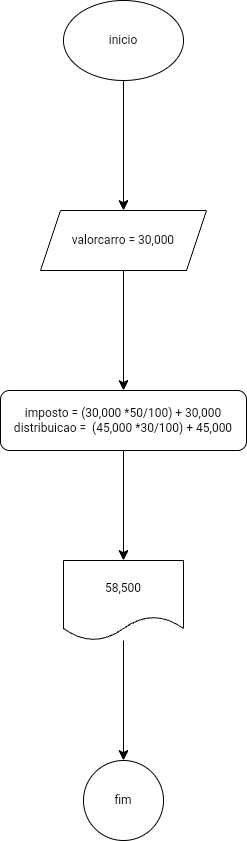

The diagram above was exported from draw.io. Its source (the exported page's mxGraphModel, read from the mxfile embedded in the PNG):
<mxGraphModel dx="1432" dy="620" grid="1" gridSize="10" guides="1" tooltips="1" connect="1" arrows="1" fold="1" page="1" pageScale="1" pageWidth="827" pageHeight="1169" math="0" shadow="0">
  <root>
    <mxCell id="0" />
    <mxCell id="1" parent="0" />
    <mxCell id="3dnr4gUNy6hkibnTp_Vn-5" value="" style="edgeStyle=none;curved=1;rounded=0;orthogonalLoop=1;jettySize=auto;html=1;fontSize=12;startSize=8;endSize=8;" edge="1" parent="1" source="3dnr4gUNy6hkibnTp_Vn-2" target="3dnr4gUNy6hkibnTp_Vn-4">
      <mxGeometry relative="1" as="geometry" />
    </mxCell>
    <mxCell id="3dnr4gUNy6hkibnTp_Vn-2" value="valorcarro = 30,000" style="shape=parallelogram;perimeter=parallelogramPerimeter;whiteSpace=wrap;html=1;fixedSize=1;" vertex="1" parent="1">
      <mxGeometry x="331" y="330" width="166" height="60" as="geometry" />
    </mxCell>
    <mxCell id="3dnr4gUNy6hkibnTp_Vn-3" value="" style="edgeStyle=none;curved=1;rounded=0;orthogonalLoop=1;jettySize=auto;html=1;fontSize=12;startSize=8;endSize=8;" edge="1" parent="1" source="3dnr4gUNy6hkibnTp_Vn-1" target="3dnr4gUNy6hkibnTp_Vn-2">
      <mxGeometry relative="1" as="geometry" />
    </mxCell>
    <mxCell id="3dnr4gUNy6hkibnTp_Vn-1" value="inicio" style="ellipse;whiteSpace=wrap;html=1;" vertex="1" parent="1">
      <mxGeometry x="354" y="120" width="120" height="80" as="geometry" />
    </mxCell>
    <mxCell id="3dnr4gUNy6hkibnTp_Vn-7" value="" style="edgeStyle=none;curved=1;rounded=0;orthogonalLoop=1;jettySize=auto;html=1;fontSize=12;startSize=8;endSize=8;" edge="1" parent="1" source="3dnr4gUNy6hkibnTp_Vn-4" target="3dnr4gUNy6hkibnTp_Vn-6">
      <mxGeometry relative="1" as="geometry" />
    </mxCell>
    <mxCell id="3dnr4gUNy6hkibnTp_Vn-4" value="imposto = (30,000 *50/100) + 30,000&lt;div&gt;distribuicao =&amp;nbsp; (45,000 *30/100) + 45,000&lt;/div&gt;" style="rounded=1;whiteSpace=wrap;html=1;" vertex="1" parent="1">
      <mxGeometry x="291" y="510" width="246" height="60" as="geometry" />
    </mxCell>
    <mxCell id="3dnr4gUNy6hkibnTp_Vn-10" value="" style="edgeStyle=none;curved=1;rounded=0;orthogonalLoop=1;jettySize=auto;html=1;fontSize=12;startSize=8;endSize=8;" edge="1" parent="1" source="3dnr4gUNy6hkibnTp_Vn-6" target="3dnr4gUNy6hkibnTp_Vn-9">
      <mxGeometry relative="1" as="geometry" />
    </mxCell>
    <mxCell id="3dnr4gUNy6hkibnTp_Vn-6" value="58,500" style="shape=document;whiteSpace=wrap;html=1;boundedLbl=1;rounded=1;" vertex="1" parent="1">
      <mxGeometry x="354" y="680" width="120" height="80" as="geometry" />
    </mxCell>
    <mxCell id="3dnr4gUNy6hkibnTp_Vn-9" value="fim" style="ellipse;whiteSpace=wrap;html=1;rounded=1;" vertex="1" parent="1">
      <mxGeometry x="374" y="880" width="80" height="80" as="geometry" />
    </mxCell>
  </root>
</mxGraphModel>